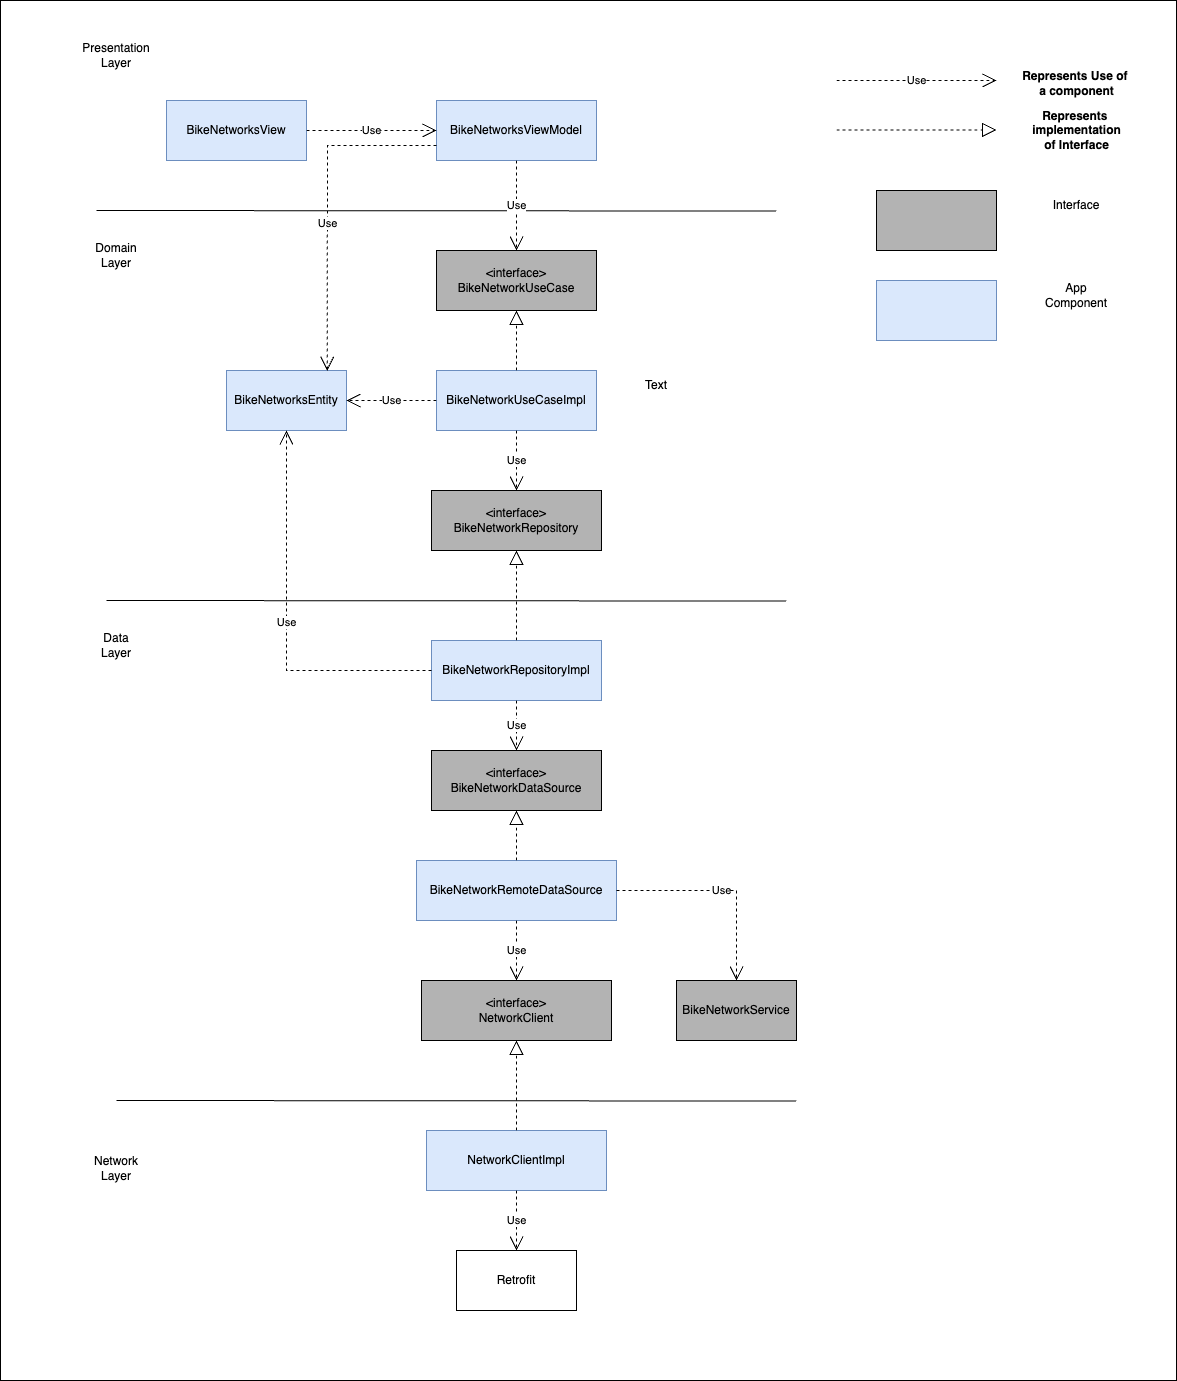

The diagram above was exported from draw.io. Its source (the exported page's mxGraphModel, read from the mxfile embedded in the PNG):
<mxGraphModel dx="2062" dy="733" grid="1" gridSize="10" guides="1" tooltips="1" connect="1" arrows="1" fold="1" page="1" pageScale="1" pageWidth="827" pageHeight="1169" math="0" shadow="0">
  <root>
    <mxCell id="0" />
    <mxCell id="1" parent="0" />
    <mxCell id="8ZNE8kO5BKtXkHlJv4oJ-1" value="" style="rounded=0;whiteSpace=wrap;html=1;" parent="1" vertex="1">
      <mxGeometry x="-66" y="50" width="1176" height="1380" as="geometry" />
    </mxCell>
    <mxCell id="8ZNE8kO5BKtXkHlJv4oJ-2" value="BikeNetworksView" style="rounded=0;whiteSpace=wrap;html=1;fillColor=#dae8fc;strokeColor=#6c8ebf;" parent="1" vertex="1">
      <mxGeometry x="100" y="150" width="140" height="60" as="geometry" />
    </mxCell>
    <mxCell id="8ZNE8kO5BKtXkHlJv4oJ-3" value="BikeNetworksViewModel" style="rounded=0;whiteSpace=wrap;html=1;fillColor=#dae8fc;strokeColor=#6c8ebf;" parent="1" vertex="1">
      <mxGeometry x="370" y="150" width="160" height="60" as="geometry" />
    </mxCell>
    <mxCell id="8ZNE8kO5BKtXkHlJv4oJ-4" value="&amp;lt;interface&amp;gt;&lt;div&gt;BikeNetworkUseCase&lt;/div&gt;" style="rounded=0;whiteSpace=wrap;html=1;fillColor=#B3B3B3;" parent="1" vertex="1">
      <mxGeometry x="370" y="300" width="160" height="60" as="geometry" />
    </mxCell>
    <mxCell id="8ZNE8kO5BKtXkHlJv4oJ-5" value="BikeNetworkUseCaseImpl" style="rounded=0;whiteSpace=wrap;html=1;fillColor=#dae8fc;strokeColor=#6c8ebf;" parent="1" vertex="1">
      <mxGeometry x="370" y="420" width="160" height="60" as="geometry" />
    </mxCell>
    <mxCell id="8ZNE8kO5BKtXkHlJv4oJ-6" value="&amp;lt;interface&amp;gt;&lt;div&gt;BikeNetworkRepository&lt;/div&gt;" style="rounded=0;whiteSpace=wrap;html=1;fillColor=#B3B3B3;" parent="1" vertex="1">
      <mxGeometry x="365" y="540" width="170" height="60" as="geometry" />
    </mxCell>
    <mxCell id="8ZNE8kO5BKtXkHlJv4oJ-7" value="BikeNetworkRepositoryImpl" style="rounded=0;whiteSpace=wrap;html=1;fillColor=#dae8fc;strokeColor=#6c8ebf;" parent="1" vertex="1">
      <mxGeometry x="365" y="690" width="170" height="60" as="geometry" />
    </mxCell>
    <mxCell id="8ZNE8kO5BKtXkHlJv4oJ-8" value="&amp;lt;interface&amp;gt;&lt;div&gt;BikeNetworkDataSource&lt;/div&gt;" style="rounded=0;whiteSpace=wrap;html=1;fillColor=#B3B3B3;" parent="1" vertex="1">
      <mxGeometry x="365" y="800" width="170" height="60" as="geometry" />
    </mxCell>
    <mxCell id="8ZNE8kO5BKtXkHlJv4oJ-9" value="BikeNetworkRemoteDataSource" style="rounded=0;whiteSpace=wrap;html=1;fillColor=#dae8fc;strokeColor=#6c8ebf;" parent="1" vertex="1">
      <mxGeometry x="350" y="910" width="200" height="60" as="geometry" />
    </mxCell>
    <mxCell id="8ZNE8kO5BKtXkHlJv4oJ-10" value="BikeNetworksEntity" style="rounded=0;whiteSpace=wrap;html=1;fillColor=#dae8fc;strokeColor=#6c8ebf;" parent="1" vertex="1">
      <mxGeometry x="160" y="420" width="120" height="60" as="geometry" />
    </mxCell>
    <mxCell id="8ZNE8kO5BKtXkHlJv4oJ-11" value="Use" style="endArrow=open;endSize=12;dashed=1;html=1;rounded=0;exitX=0;exitY=0.5;exitDx=0;exitDy=0;entryX=1;entryY=0.5;entryDx=0;entryDy=0;" parent="1" source="8ZNE8kO5BKtXkHlJv4oJ-5" target="8ZNE8kO5BKtXkHlJv4oJ-10" edge="1">
      <mxGeometry width="160" relative="1" as="geometry">
        <mxPoint x="330" y="470" as="sourcePoint" />
        <mxPoint x="490" y="470" as="targetPoint" />
      </mxGeometry>
    </mxCell>
    <mxCell id="8ZNE8kO5BKtXkHlJv4oJ-12" value="" style="endArrow=block;dashed=1;endFill=0;endSize=12;html=1;rounded=0;entryX=0.5;entryY=1;entryDx=0;entryDy=0;" parent="1" source="8ZNE8kO5BKtXkHlJv4oJ-5" target="8ZNE8kO5BKtXkHlJv4oJ-4" edge="1">
      <mxGeometry width="160" relative="1" as="geometry">
        <mxPoint x="330" y="470" as="sourcePoint" />
        <mxPoint x="490" y="470" as="targetPoint" />
      </mxGeometry>
    </mxCell>
    <mxCell id="8ZNE8kO5BKtXkHlJv4oJ-13" value="Use" style="endArrow=open;endSize=12;dashed=1;html=1;rounded=0;exitX=0.5;exitY=1;exitDx=0;exitDy=0;entryX=0.5;entryY=0;entryDx=0;entryDy=0;" parent="1" source="8ZNE8kO5BKtXkHlJv4oJ-5" target="8ZNE8kO5BKtXkHlJv4oJ-6" edge="1">
      <mxGeometry width="160" relative="1" as="geometry">
        <mxPoint x="330" y="600" as="sourcePoint" />
        <mxPoint x="490" y="600" as="targetPoint" />
      </mxGeometry>
    </mxCell>
    <mxCell id="8ZNE8kO5BKtXkHlJv4oJ-14" value="" style="endArrow=block;dashed=1;endFill=0;endSize=12;html=1;rounded=0;entryX=0.5;entryY=1;entryDx=0;entryDy=0;" parent="1" source="8ZNE8kO5BKtXkHlJv4oJ-7" target="8ZNE8kO5BKtXkHlJv4oJ-6" edge="1">
      <mxGeometry width="160" relative="1" as="geometry">
        <mxPoint x="330" y="680" as="sourcePoint" />
        <mxPoint x="490" y="680" as="targetPoint" />
      </mxGeometry>
    </mxCell>
    <mxCell id="8ZNE8kO5BKtXkHlJv4oJ-15" value="" style="endArrow=block;dashed=1;endFill=0;endSize=12;html=1;rounded=0;exitX=0.5;exitY=0;exitDx=0;exitDy=0;entryX=0.5;entryY=1;entryDx=0;entryDy=0;" parent="1" source="8ZNE8kO5BKtXkHlJv4oJ-9" target="8ZNE8kO5BKtXkHlJv4oJ-8" edge="1">
      <mxGeometry width="160" relative="1" as="geometry">
        <mxPoint x="330" y="950" as="sourcePoint" />
        <mxPoint x="490" y="950" as="targetPoint" />
      </mxGeometry>
    </mxCell>
    <mxCell id="8ZNE8kO5BKtXkHlJv4oJ-16" value="Use" style="endArrow=open;endSize=12;dashed=1;html=1;rounded=0;exitX=0.5;exitY=1;exitDx=0;exitDy=0;entryX=0.5;entryY=0;entryDx=0;entryDy=0;" parent="1" source="8ZNE8kO5BKtXkHlJv4oJ-7" target="8ZNE8kO5BKtXkHlJv4oJ-8" edge="1">
      <mxGeometry width="160" relative="1" as="geometry">
        <mxPoint x="330" y="770" as="sourcePoint" />
        <mxPoint x="490" y="770" as="targetPoint" />
      </mxGeometry>
    </mxCell>
    <mxCell id="8ZNE8kO5BKtXkHlJv4oJ-18" value="" style="endArrow=none;html=1;rounded=0;entryX=0.829;entryY=0.211;entryDx=0;entryDy=0;entryPerimeter=0;" parent="1" edge="1">
      <mxGeometry width="50" height="50" relative="1" as="geometry">
        <mxPoint x="30" y="260" as="sourcePoint" />
        <mxPoint x="709.8400000000001" y="260.53999999999996" as="targetPoint" />
      </mxGeometry>
    </mxCell>
    <mxCell id="8ZNE8kO5BKtXkHlJv4oJ-19" value="Presentation Layer" style="text;html=1;align=center;verticalAlign=middle;whiteSpace=wrap;rounded=0;" parent="1" vertex="1">
      <mxGeometry x="20" y="90" width="60" height="30" as="geometry" />
    </mxCell>
    <mxCell id="8ZNE8kO5BKtXkHlJv4oJ-20" value="Domain Layer" style="text;html=1;align=center;verticalAlign=middle;whiteSpace=wrap;rounded=0;" parent="1" vertex="1">
      <mxGeometry x="20" y="290" width="60" height="30" as="geometry" />
    </mxCell>
    <mxCell id="8ZNE8kO5BKtXkHlJv4oJ-21" value="" style="endArrow=none;html=1;rounded=0;entryX=0.829;entryY=0.211;entryDx=0;entryDy=0;entryPerimeter=0;" parent="1" edge="1">
      <mxGeometry width="50" height="50" relative="1" as="geometry">
        <mxPoint x="40" y="650" as="sourcePoint" />
        <mxPoint x="719.8400000000001" y="650.54" as="targetPoint" />
      </mxGeometry>
    </mxCell>
    <mxCell id="8ZNE8kO5BKtXkHlJv4oJ-22" value="Data Layer" style="text;html=1;align=center;verticalAlign=middle;whiteSpace=wrap;rounded=0;" parent="1" vertex="1">
      <mxGeometry x="20" y="680" width="60" height="30" as="geometry" />
    </mxCell>
    <mxCell id="8ZNE8kO5BKtXkHlJv4oJ-23" value="" style="endArrow=none;html=1;rounded=0;entryX=0.829;entryY=0.211;entryDx=0;entryDy=0;entryPerimeter=0;" parent="1" edge="1">
      <mxGeometry width="50" height="50" relative="1" as="geometry">
        <mxPoint x="50" y="1150" as="sourcePoint" />
        <mxPoint x="729.8400000000001" y="1150.54" as="targetPoint" />
      </mxGeometry>
    </mxCell>
    <mxCell id="8ZNE8kO5BKtXkHlJv4oJ-24" value="Network Layer" style="text;html=1;align=center;verticalAlign=middle;whiteSpace=wrap;rounded=0;" parent="1" vertex="1">
      <mxGeometry x="20" y="1203" width="60" height="30" as="geometry" />
    </mxCell>
    <mxCell id="8ZNE8kO5BKtXkHlJv4oJ-25" value="BikeNetworkService" style="rounded=0;whiteSpace=wrap;html=1;fillColor=#B3B3B3;" parent="1" vertex="1">
      <mxGeometry x="610" y="1030" width="120" height="60" as="geometry" />
    </mxCell>
    <mxCell id="8ZNE8kO5BKtXkHlJv4oJ-26" value="Retrofit" style="rounded=0;whiteSpace=wrap;html=1;" parent="1" vertex="1">
      <mxGeometry x="390" y="1300" width="120" height="60" as="geometry" />
    </mxCell>
    <mxCell id="8ZNE8kO5BKtXkHlJv4oJ-27" value="Use" style="endArrow=open;endSize=12;dashed=1;html=1;rounded=0;exitX=0.5;exitY=1;exitDx=0;exitDy=0;entryX=0.5;entryY=0;entryDx=0;entryDy=0;" parent="1" source="8ZNE8kO5BKtXkHlJv4oJ-9" target="Na9Cz-mRtzjb4uJ2m-rb-1" edge="1">
      <mxGeometry width="160" relative="1" as="geometry">
        <mxPoint x="430" y="1140" as="sourcePoint" />
        <mxPoint x="394" y="1050" as="targetPoint" />
      </mxGeometry>
    </mxCell>
    <mxCell id="8ZNE8kO5BKtXkHlJv4oJ-29" value="Use" style="endArrow=open;endSize=12;dashed=1;html=1;rounded=0;exitX=0.5;exitY=1;exitDx=0;exitDy=0;entryX=0.5;entryY=0;entryDx=0;entryDy=0;" parent="1" source="8ZNE8kO5BKtXkHlJv4oJ-3" target="8ZNE8kO5BKtXkHlJv4oJ-4" edge="1">
      <mxGeometry width="160" relative="1" as="geometry">
        <mxPoint x="320" y="350" as="sourcePoint" />
        <mxPoint x="480" y="350" as="targetPoint" />
      </mxGeometry>
    </mxCell>
    <mxCell id="8ZNE8kO5BKtXkHlJv4oJ-30" value="Use" style="endArrow=open;endSize=12;dashed=1;html=1;rounded=0;exitX=1;exitY=0.5;exitDx=0;exitDy=0;entryX=0;entryY=0.5;entryDx=0;entryDy=0;" parent="1" source="8ZNE8kO5BKtXkHlJv4oJ-2" target="8ZNE8kO5BKtXkHlJv4oJ-3" edge="1">
      <mxGeometry width="160" relative="1" as="geometry">
        <mxPoint x="320" y="350" as="sourcePoint" />
        <mxPoint x="480" y="350" as="targetPoint" />
      </mxGeometry>
    </mxCell>
    <mxCell id="8ZNE8kO5BKtXkHlJv4oJ-31" value="Use" style="endArrow=open;endSize=12;dashed=1;html=1;rounded=0;" parent="1" edge="1">
      <mxGeometry width="160" relative="1" as="geometry">
        <mxPoint x="770" y="130" as="sourcePoint" />
        <mxPoint x="930" y="130" as="targetPoint" />
      </mxGeometry>
    </mxCell>
    <mxCell id="8ZNE8kO5BKtXkHlJv4oJ-32" value="Represents Use of&amp;nbsp;&lt;div&gt;a component&lt;/div&gt;" style="text;align=center;fontStyle=1;verticalAlign=middle;spacingLeft=3;spacingRight=3;strokeColor=none;rotatable=0;points=[[0,0.5],[1,0.5]];portConstraint=eastwest;html=1;" parent="1" vertex="1">
      <mxGeometry x="970" y="120" width="80" height="26" as="geometry" />
    </mxCell>
    <mxCell id="8ZNE8kO5BKtXkHlJv4oJ-33" value="" style="endArrow=block;dashed=1;endFill=0;endSize=12;html=1;rounded=0;" parent="1" edge="1">
      <mxGeometry width="160" relative="1" as="geometry">
        <mxPoint x="770" y="179.5" as="sourcePoint" />
        <mxPoint x="930" y="179.5" as="targetPoint" />
      </mxGeometry>
    </mxCell>
    <mxCell id="8ZNE8kO5BKtXkHlJv4oJ-34" value="Represents&amp;nbsp;&lt;div&gt;implementation&lt;br&gt;&lt;div&gt;of Interface&lt;/div&gt;&lt;/div&gt;" style="text;align=center;fontStyle=1;verticalAlign=middle;spacingLeft=3;spacingRight=3;strokeColor=none;rotatable=0;points=[[0,0.5],[1,0.5]];portConstraint=eastwest;html=1;" parent="1" vertex="1">
      <mxGeometry x="970" y="167" width="80" height="26" as="geometry" />
    </mxCell>
    <mxCell id="8ZNE8kO5BKtXkHlJv4oJ-35" value="" style="rounded=0;whiteSpace=wrap;html=1;fillColor=#dae8fc;strokeColor=#6c8ebf;" parent="1" vertex="1">
      <mxGeometry x="810" y="330" width="120" height="60" as="geometry" />
    </mxCell>
    <mxCell id="8ZNE8kO5BKtXkHlJv4oJ-36" value="" style="rounded=0;whiteSpace=wrap;html=1;fillColor=#B3B3B3;" parent="1" vertex="1">
      <mxGeometry x="810" y="240" width="120" height="60" as="geometry" />
    </mxCell>
    <mxCell id="8ZNE8kO5BKtXkHlJv4oJ-37" value="Text" style="text;html=1;align=center;verticalAlign=middle;whiteSpace=wrap;rounded=0;" parent="1" vertex="1">
      <mxGeometry x="560" y="420" width="60" height="30" as="geometry" />
    </mxCell>
    <mxCell id="8ZNE8kO5BKtXkHlJv4oJ-38" value="Interface" style="text;html=1;align=center;verticalAlign=middle;whiteSpace=wrap;rounded=0;" parent="1" vertex="1">
      <mxGeometry x="980" y="240" width="60" height="30" as="geometry" />
    </mxCell>
    <mxCell id="8ZNE8kO5BKtXkHlJv4oJ-39" value="App Component" style="text;html=1;align=center;verticalAlign=middle;whiteSpace=wrap;rounded=0;" parent="1" vertex="1">
      <mxGeometry x="980" y="330" width="60" height="30" as="geometry" />
    </mxCell>
    <mxCell id="8ZNE8kO5BKtXkHlJv4oJ-40" value="Use" style="endArrow=open;endSize=12;dashed=1;html=1;rounded=0;exitX=0;exitY=0.5;exitDx=0;exitDy=0;entryX=0.5;entryY=1;entryDx=0;entryDy=0;" parent="1" source="8ZNE8kO5BKtXkHlJv4oJ-7" target="8ZNE8kO5BKtXkHlJv4oJ-10" edge="1">
      <mxGeometry width="160" relative="1" as="geometry">
        <mxPoint x="390" y="690" as="sourcePoint" />
        <mxPoint x="550" y="690" as="targetPoint" />
        <Array as="points">
          <mxPoint x="220" y="720" />
        </Array>
      </mxGeometry>
    </mxCell>
    <mxCell id="8ZNE8kO5BKtXkHlJv4oJ-41" value="Use" style="endArrow=open;endSize=12;dashed=1;html=1;rounded=0;exitX=0;exitY=0.75;exitDx=0;exitDy=0;entryX=0.839;entryY=0.006;entryDx=0;entryDy=0;entryPerimeter=0;" parent="1" source="8ZNE8kO5BKtXkHlJv4oJ-3" target="8ZNE8kO5BKtXkHlJv4oJ-10" edge="1">
      <mxGeometry x="0.121" width="160" relative="1" as="geometry">
        <mxPoint x="390" y="580" as="sourcePoint" />
        <mxPoint x="550" y="580" as="targetPoint" />
        <Array as="points">
          <mxPoint x="261" y="195" />
        </Array>
        <mxPoint as="offset" />
      </mxGeometry>
    </mxCell>
    <mxCell id="Na9Cz-mRtzjb4uJ2m-rb-1" value="&amp;lt;interface&amp;gt;&lt;div&gt;NetworkClient&lt;/div&gt;" style="rounded=0;whiteSpace=wrap;html=1;fillColor=#B3B3B3;" vertex="1" parent="1">
      <mxGeometry x="355" y="1030" width="190" height="60" as="geometry" />
    </mxCell>
    <mxCell id="Na9Cz-mRtzjb4uJ2m-rb-4" value="NetworkClientImpl" style="rounded=0;whiteSpace=wrap;html=1;fillColor=#dae8fc;strokeColor=#6c8ebf;" vertex="1" parent="1">
      <mxGeometry x="360" y="1180" width="180" height="60" as="geometry" />
    </mxCell>
    <mxCell id="Na9Cz-mRtzjb4uJ2m-rb-5" value="" style="endArrow=block;dashed=1;endFill=0;endSize=12;html=1;rounded=0;exitX=0.5;exitY=0;exitDx=0;exitDy=0;" edge="1" parent="1" source="Na9Cz-mRtzjb4uJ2m-rb-4" target="Na9Cz-mRtzjb4uJ2m-rb-1">
      <mxGeometry width="160" relative="1" as="geometry">
        <mxPoint x="480" y="1080" as="sourcePoint" />
        <mxPoint x="640" y="1080" as="targetPoint" />
      </mxGeometry>
    </mxCell>
    <mxCell id="Na9Cz-mRtzjb4uJ2m-rb-6" value="Use" style="endArrow=open;endSize=12;dashed=1;html=1;rounded=0;exitX=0.5;exitY=1;exitDx=0;exitDy=0;entryX=0.5;entryY=0;entryDx=0;entryDy=0;" edge="1" parent="1" source="Na9Cz-mRtzjb4uJ2m-rb-4" target="8ZNE8kO5BKtXkHlJv4oJ-26">
      <mxGeometry width="160" relative="1" as="geometry">
        <mxPoint x="480" y="1060" as="sourcePoint" />
        <mxPoint x="640" y="1060" as="targetPoint" />
      </mxGeometry>
    </mxCell>
    <mxCell id="Na9Cz-mRtzjb4uJ2m-rb-7" value="Use" style="endArrow=open;endSize=12;dashed=1;html=1;rounded=0;exitX=1;exitY=0.5;exitDx=0;exitDy=0;entryX=0.5;entryY=0;entryDx=0;entryDy=0;" edge="1" parent="1" source="8ZNE8kO5BKtXkHlJv4oJ-9" target="8ZNE8kO5BKtXkHlJv4oJ-25">
      <mxGeometry width="160" relative="1" as="geometry">
        <mxPoint x="480" y="990" as="sourcePoint" />
        <mxPoint x="640" y="990" as="targetPoint" />
        <Array as="points">
          <mxPoint x="670" y="940" />
        </Array>
      </mxGeometry>
    </mxCell>
  </root>
</mxGraphModel>